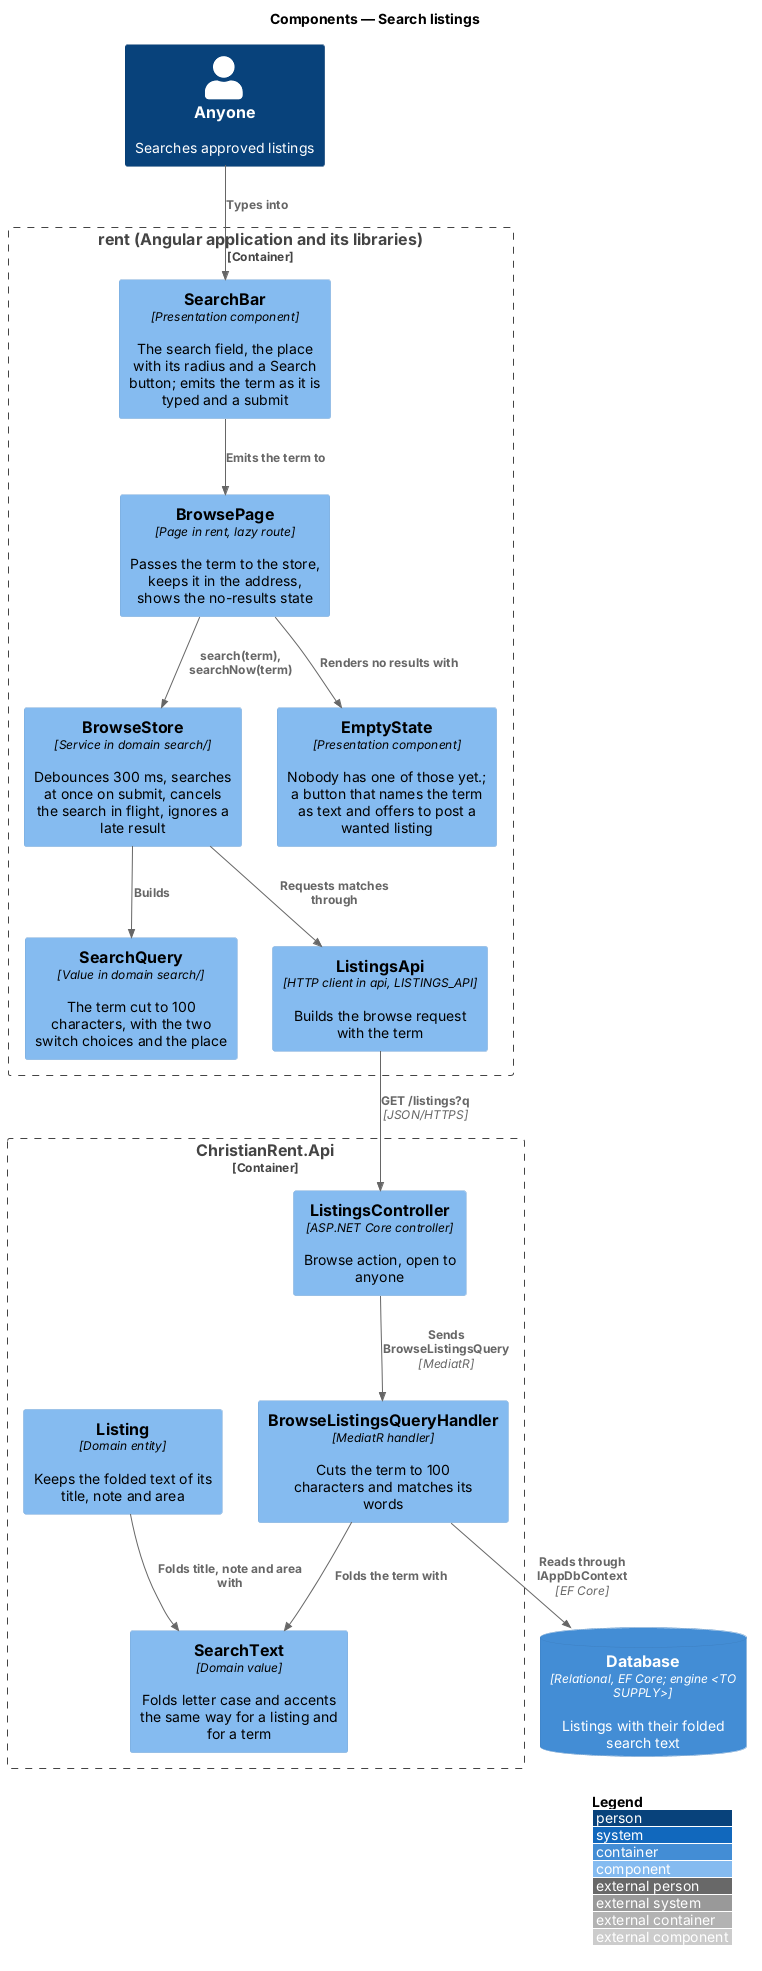

The diagram above was rendered by PlantUML. Its source (embedded in the PNG):
@startuml
!include <C4/C4_Component>
LAYOUT_WITH_LEGEND()
title Components — Search listings

Person(anyone, "Anyone", "Searches approved listings")
Container_Boundary(rent, "rent (Angular application and its libraries)") {
  Component(bar, "SearchBar", "Presentation component", "The search field, the place with its radius and a Search button; emits the term as it is typed and a submit")
  Component(page, "BrowsePage", "Page in rent, lazy route", "Passes the term to the store, keeps it in the address, shows the no-results state")
  Component(store, "BrowseStore", "Service in domain search/", "Debounces 300 ms, searches at once on submit, cancels the search in flight, ignores a late result")
  Component(query, "SearchQuery", "Value in domain search/", "The term cut to 100 characters, with the two switch choices and the place")
  Component(client, "ListingsApi", "HTTP client in api, LISTINGS_API", "Builds the browse request with the term")
  Component(empty, "EmptyState", "Presentation component", "Nobody has one of those yet.; a button that names the term as text and offers to post a wanted listing")
}
Container_Boundary(api, "ChristianRent.Api") {
  Component(ctrl, "ListingsController", "ASP.NET Core controller", "Browse action, open to anyone")
  Component(handler, "BrowseListingsQueryHandler", "MediatR handler", "Cuts the term to 100 characters and matches its words")
  Component(text, "SearchText", "Domain value", "Folds letter case and accents the same way for a listing and for a term")
  Component(entity, "Listing", "Domain entity", "Keeps the folded text of its title, note and area")
}
ContainerDb(db, "Database", "Relational, EF Core; engine <TO SUPPLY>", "Listings with their folded search text")

Rel(anyone, bar, "Types into")
Rel(bar, page, "Emits the term to")
Rel(page, store, "search(term), searchNow(term)")
Rel(store, query, "Builds")
Rel(store, client, "Requests matches through")
Rel(page, empty, "Renders no results with")
Rel(client, ctrl, "GET /listings?q", "JSON/HTTPS")
Rel(ctrl, handler, "Sends BrowseListingsQuery", "MediatR")
Rel(handler, text, "Folds the term with")
Rel(entity, text, "Folds title, note and area with")
Rel(handler, db, "Reads through IAppDbContext", "EF Core")
@enduml